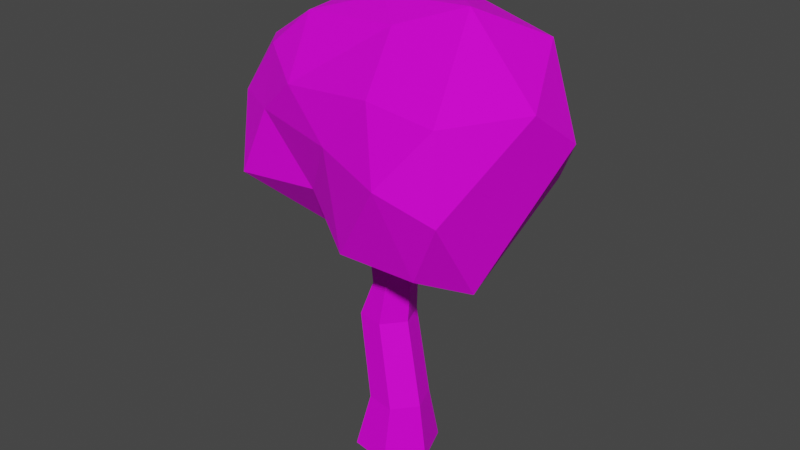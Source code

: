 # Source: Bush00.blend  (saved by Blender 2.91.10; exported with 4.5.12 LTS)
import bpy
from mathutils import Matrix  # noqa: F401  (used for matrix-valued properties, if any)

bpy.ops.wm.read_factory_settings(use_empty=True)
scene = bpy.context.scene
scene.name = 'Scene'

# ---- collections
col_collection = bpy.data.collections.new('Collection'); scene.collection.children.link(col_collection)

# ---- images (referenced by path relative to the original .blend; pixels are not part of the script)
import os
ASSET_DIR = os.environ.get("B2B_ASSET_DIR", "")  # directory of the original .blend (textures are referenced by path, not embedded)
HERE = os.path.dirname(os.path.abspath(__file__))  # packed textures are extracted next to this script under _unpacked/

def load_image(name, relpath, width, height, colorspace="sRGB"):
    """Load a texture the original file referenced (path relative to the .blend, or extracted next to this script)."""
    p = next((c for c in (os.path.join(HERE, relpath), os.path.join(ASSET_DIR, relpath)) if relpath and os.path.exists(c)), "")
    if p:
        img = bpy.data.images.load(p, check_existing=True)
        img.name = name
    else:  # same state as the original file: an image datablock whose file is absent (Cycles renders it pink)
        img = bpy.data.images.new(name, width, height)
        img.source = "FILE"
        img.filepath = "//" + (relpath or name)
    img.colorspace_settings.name = colorspace
    return img
img_0_jpg_001 = load_image('0.jpg.001', '0.jpg', 1024, 1024, 'sRGB')

# ---- materials (node trees are filled in below, after node groups)
mat_materialbush00 = bpy.data.materials.new('MaterialBush00')
mat_materialbush00.use_transparent_shadow = False

# ---- material node trees
mat_materialbush00.use_nodes = True; mat_materialbush00.node_tree.nodes.clear()
_N = mat_materialbush00.node_tree.nodes; _L = mat_materialbush00.node_tree.links
n0 = _N.new('ShaderNodeOutputMaterial'); n0.name = 'Material Output'; n0.location = (300, 300)
n1 = _N.new('ShaderNodeBsdfPrincipled'); n1.name = 'Principled BSDF'; n1.location = (10, 300)
n1.distribution = 'GGX'
n1.subsurface_method = 'BURLEY'
n1.inputs[2].default_value = 0.6364
n1.inputs[3].default_value = 1.45
n1.inputs[13].default_value = 0.2045
n1.inputs[27].default_value = (0.0, 0.0, 0.0, 1.0)
n1.inputs[28].default_value = 1.0
n2 = _N.new('ShaderNodeTexImage'); n2.name = 'Image Texture'; n2.location = (-321, 203)
n2.image = img_0_jpg_001
_L.new(n1.outputs[0], n0.inputs[0])
_L.new(n2.outputs[0], n1.inputs[0])
_L.new(n2.outputs[1], n1.inputs[4])
n0.is_active_output = True

# ---- world
world_world = bpy.data.worlds.new('World'); scene.world = world_world
world_world.use_nodes = True; world_world.node_tree.nodes.clear()
_N = world_world.node_tree.nodes; _L = world_world.node_tree.links
n0 = _N.new('ShaderNodeOutputWorld'); n0.name = 'World Output'; n0.location = (300, 300)
n1 = _N.new('ShaderNodeBackground'); n1.name = 'Background'; n1.location = (10, 300)
n1.inputs[0].default_value = (0.05088, 0.05088, 0.05088, 1.0)
_L.new(n1.outputs[0], n0.inputs[0])
n0.is_active_output = True
world_world.color = (0.05088, 0.05088, 0.05088)
world_world.use_sun_shadow = False
world_world.sun_shadow_jitter_overblur = 0.0

# ---- meshes
me_circle = bpy.data.meshes.new('Circle')
me_circle.from_pydata([(-0.0482, 0.1277, 0.0), (-0.1347, 0.0221, 0.0), (-0.08647, -0.1056, 0.0), (0.0482, -0.1277, 0.0), (0.1347, -0.0221, 0.0), (0.08647, 0.1056, 0.0), (-0.002184, 0.06268, 0.2076), (-0.06235, -0.01079, 0.2076), (-0.02881, -0.09962, 0.2076), (0.06489, -0.115, 0.2076), (0.1251, -0.04154, 0.2076), (0.09152, 0.0473, 0.2076), (-0.04971, 0.036, 0.4986), (-0.07757, -0.009087, 0.4992), (-0.06279, -0.1001, 0.5033), (0.0236, -0.1143, 0.5033), (0.07906, -0.04654, 0.5033), (0.04815, 0.03535, 0.5033), (-0.01224, 0.01407, 0.5709), (-0.04247, -0.01459, 0.5824), (-0.01504, -0.1052, 0.6147), (0.0494, -0.116, 0.6348), (0.0976, -0.05795, 0.6308), (0.0754, 0.004858, 0.6155), (0.03978, 0.008422, 0.7639), (0.01189, -0.02564, 0.7639), (0.02744, -0.06682, 0.7639), (0.07088, -0.07395, 0.7639), (0.09877, -0.03989, 0.7639), (0.08323, 0.001294, 0.7639), (-0.259, 0.163, 0.6556), (-0.2395, 0.1858, 0.652), (-0.2274, 0.1415, 0.6849), (-0.2086, 0.165, 0.6817), (-0.06592, -0.03259, 0.5307), (-0.2494, 0.1419, 0.6688), (-0.0163, 0.03734, 0.5275), (-0.2181, 0.1831, 0.6673), (-0.3, 0.1936, 0.8361)], [], [(10, 3, 4), (2, 7, 1), (11, 4, 5), (3, 8, 2), (1, 6, 0), (6, 5, 0), (11, 16, 10), (15, 8, 9), (7, 12, 6), (6, 17, 11), (16, 9, 10), (14, 7, 8), (18, 23, 17), (16, 21, 15), (20, 19, 34), (23, 16, 17), (15, 20, 14), (33, 19, 18), (29, 22, 23), (21, 26, 20), (25, 18, 19), (24, 23, 18), (22, 27, 21), (20, 25, 19), (31, 38, 37), (12, 37, 36), (30, 12, 13), (19, 35, 34), (35, 13, 34), (33, 36, 37), (30, 38, 31), (35, 38, 30), (32, 38, 35), (37, 38, 33), (33, 38, 32), (10, 9, 3), (2, 8, 7), (11, 10, 4), (3, 9, 8), (1, 7, 6), (6, 11, 5), (11, 17, 16), (15, 14, 8), (7, 13, 12), (6, 12, 17), (16, 15, 9), (14, 13, 7), (17, 12, 36), (36, 18, 17), (16, 22, 21), (13, 14, 34), (14, 20, 34), (23, 22, 16), (15, 21, 20), (33, 32, 19), (29, 28, 22), (21, 27, 26), (25, 24, 18), (24, 29, 23), (22, 28, 27), (20, 26, 25), (12, 31, 37), (30, 31, 12), (19, 32, 35), (35, 30, 13), (33, 18, 36)])
_uv = me_circle.uv_layers.new(name='UVMap')
_uv.uv.foreach_set('vector', [0.01648, 0.09783, 0.02084, 0.1061, 0.01854, 0.1059, 0.02669, 0.1049, 0.02462, 0.09612, 0.03025, 0.1035, 0.04798, 0.09409, 0.05015, 0.1025, 0.04672, 0.1027, 0.02084, 0.1061, 0.02215, 0.0971, 0.02669, 0.1049, 0.03804, 0.1019, 0.04377, 0.09388, 0.04067, 0.1024, 0.04377, 0.09388, 0.04672, 0.1027, 0.04067, 0.1024, 0.04798, 0.09409, 0.04904, 0.08177, 0.05036, 0.09394, 0.01663, 0.08599, 0.02215, 0.0971, 0.01808, 0.09795, 0.04194, 0.09353, 0.0426, 0.08184, 0.04377, 0.09388, 0.04377, 0.09388, 0.04684, 0.0819, 0.04798, 0.09409, 0.01516, 0.08588, 0.01808, 0.09795, 0.01648, 0.09783, 0.02039, 0.08521, 0.02462, 0.09612, 0.02215, 0.0971, 0.0446, 0.07894, 0.04858, 0.07733, 0.04684, 0.0819, 0.01516, 0.08588, 0.01413, 0.08104, 0.01663, 0.08599, 0.01715, 0.08124, 0.01974, 0.08157, 0.02105, 0.08356, 0.04858, 0.07733, 0.04904, 0.08177, 0.04684, 0.0819, 0.01663, 0.08599, 0.01715, 0.08124, 0.02039, 0.08521, 0.02776, 0.07493, 0.01974, 0.08157, 0.01896, 0.08203, 0.04926, 0.0713, 0.05023, 0.0766, 0.04858, 0.07733, 0.01413, 0.08104, 0.01426, 0.0754, 0.01715, 0.08124, 0.04646, 0.07104, 0.0446, 0.07894, 0.04362, 0.07832, 0.04731, 0.0712, 0.04858, 0.07733, 0.0446, 0.07894, 0.01289, 0.08111, 0.01237, 0.07579, 0.01413, 0.08104, 0.01715, 0.08124, 0.01541, 0.07495, 0.01974, 0.08157, 0.03314, 0.0755, 0.03082, 0.06787, 0.03412, 0.07493, 0.0426, 0.08184, 0.03412, 0.07493, 0.04409, 0.08076, 0.03254, 0.07524, 0.0426, 0.08184, 0.04187, 0.08163, 0.01974, 0.08157, 0.02931, 0.07531, 0.02105, 0.08356, 0.02931, 0.07531, 0.02215, 0.08452, 0.02105, 0.08356, 0.03475, 0.07432, 0.04409, 0.08076, 0.03412, 0.07493, 0.03254, 0.07524, 0.03082, 0.06787, 0.03314, 0.0755, 0.02931, 0.07531, 0.03025, 0.06792, 0.0301, 0.07558, 0.02822, 0.07485, 0.03025, 0.06792, 0.02931, 0.07531, 0.03412, 0.07493, 0.03082, 0.06787, 0.03475, 0.07432, 0.02776, 0.07493, 0.03025, 0.06792, 0.02822, 0.07485, 0.01648, 0.09783, 0.01808, 0.09795, 0.02084, 0.1061, 0.02669, 0.1049, 0.02215, 0.0971, 0.02462, 0.09612, 0.04798, 0.09409, 0.05036, 0.09394, 0.05015, 0.1025, 0.02084, 0.1061, 0.01808, 0.09795, 0.02215, 0.0971, 0.03804, 0.1019, 0.04194, 0.09353, 0.04377, 0.09388, 0.04377, 0.09388, 0.04798, 0.09409, 0.04672, 0.1027, 0.04798, 0.09409, 0.04684, 0.0819, 0.04904, 0.08177, 0.01663, 0.08599, 0.02039, 0.08521, 0.02215, 0.0971, 0.04194, 0.09353, 0.04187, 0.08163, 0.0426, 0.08184, 0.04377, 0.09388, 0.0426, 0.08184, 0.04684, 0.0819, 0.01516, 0.08588, 0.01663, 0.08599, 0.01808, 0.09795, 0.02039, 0.08521, 0.02215, 0.08452, 0.02462, 0.09612, 0.04684, 0.0819, 0.0426, 0.08184, 0.04409, 0.08076, 0.04409, 0.08076, 0.0446, 0.07894, 0.04684, 0.0819, 0.01516, 0.08588, 0.01289, 0.08111, 0.01413, 0.08104, 0.02215, 0.08452, 0.02039, 0.08521, 0.02105, 0.08356, 0.02039, 0.08521, 0.01715, 0.08124, 0.02105, 0.08356, 0.04858, 0.07733, 0.05023, 0.0766, 0.04904, 0.08177, 0.01663, 0.08599, 0.01413, 0.08104, 0.01715, 0.08124, 0.02776, 0.07493, 0.02822, 0.07485, 0.01974, 0.08157, 0.04926, 0.0713, 0.05036, 0.07123, 0.05023, 0.0766, 0.01413, 0.08104, 0.01237, 0.07579, 0.01426, 0.0754, 0.04646, 0.07104, 0.04731, 0.0712, 0.0446, 0.07894, 0.04731, 0.0712, 0.04926, 0.0713, 0.04858, 0.07733, 0.01289, 0.08111, 0.01163, 0.07574, 0.01237, 0.07579, 0.01715, 0.08124, 0.01426, 0.0754, 0.01541, 0.07495, 0.0426, 0.08184, 0.03314, 0.0755, 0.03412, 0.07493, 0.03254, 0.07524, 0.03314, 0.0755, 0.0426, 0.08184, 0.01974, 0.08157, 0.02822, 0.07485, 0.02931, 0.07531, 0.02931, 0.07531, 0.0301, 0.07558, 0.02215, 0.08452, 0.03475, 0.07432, 0.0446, 0.07894, 0.04409, 0.08076])
me_circle.materials.append(mat_materialbush00)
me_circle.use_remesh_fix_poles = True
me_circle.use_remesh_preserve_attributes = False
me_circle.use_mirror_vertex_groups = False
me_circle.update()
me_circle_001 = bpy.data.meshes.new('Circle.001')
me_circle_001.from_pydata([(0.01408, -0.008586, 0.7094), (0.3178, -0.3159, 0.8466), (-0.1382, -0.2114, 0.9408), (-0.6208, 0.05223, 0.8735), (-0.2666, 0.5367, 0.8227), (0.3945, 0.2475, 0.9705), (0.1517, -0.3053, 1.306), (-0.4709, -0.02155, 1.26), (-0.5123, 0.4469, 1.183), (0.04373, 0.434, 1.278), (0.5133, -0.0818, 1.29), (-0.1213, 0.08462, 1.449), (-0.1651, -0.09707, 0.7727), (0.2202, -0.09255, 0.7068), (0.061, -0.3174, 0.8424), (0.4164, -0.183, 0.7873), (0.2774, 0.1467, 0.755), (-0.4194, 0.03633, 0.7394), (-0.4964, -0.1508, 0.8708), (-0.124, 0.2719, 0.7143), (-0.453, 0.3162, 0.8067), (0.1479, 0.3925, 0.7933), (0.4313, -0.3717, 1.06), (0.5202, 0.1112, 1.153), (-0.01192, -0.296, 1.132), (0.2528, -0.4026, 1.118), (-0.6194, -0.00131, 1.072), (-0.3986, -0.1388, 1.1), (-0.4296, 0.5308, 0.9526), (-0.5899, 0.3399, 1.078), (0.2656, 0.3781, 1.145), (-0.08843, 0.5463, 1.01), (0.3996, -0.3459, 1.303), (-0.2346, -0.1973, 1.231), (-0.5896, 0.1068, 1.237), (-0.303, 0.5377, 1.238), (0.3441, 0.25, 1.376), (0.03062, -0.06057, 1.421), (0.2179, 0.03687, 1.485), (-0.3634, 0.03051, 1.37), (-0.3692, 0.2383, 1.384), (-0.03129, 0.3121, 1.442)], [], [(0, 13, 12), (1, 13, 15), (0, 12, 17), (0, 17, 19), (0, 19, 16), (1, 15, 22), (2, 14, 24), (3, 18, 26), (4, 20, 28), (5, 21, 30), (1, 22, 25), (2, 24, 27), (3, 26, 29), (4, 28, 31), (5, 30, 23), (6, 32, 37), (7, 33, 39), (8, 34, 40), (9, 35, 41), (10, 36, 38), (38, 41, 11), (38, 36, 41), (36, 9, 41), (41, 40, 11), (41, 35, 40), (35, 8, 40), (40, 39, 11), (40, 34, 39), (34, 7, 39), (39, 37, 11), (39, 33, 37), (33, 6, 37), (37, 38, 11), (37, 32, 38), (32, 10, 38), (23, 36, 10), (23, 30, 36), (30, 9, 36), (31, 35, 9), (31, 28, 35), (28, 8, 35), (29, 34, 8), (29, 26, 34), (26, 7, 34), (27, 33, 7), (27, 24, 33), (24, 6, 33), (25, 32, 6), (25, 22, 32), (22, 10, 32), (30, 31, 9), (30, 21, 31), (21, 4, 31), (28, 29, 8), (28, 20, 29), (20, 3, 29), (26, 27, 7), (26, 18, 27), (18, 2, 27), (24, 25, 6), (24, 14, 25), (14, 1, 25), (22, 23, 10), (22, 15, 23), (15, 5, 23), (16, 21, 5), (16, 19, 21), (19, 4, 21), (19, 20, 4), (19, 17, 20), (17, 3, 20), (17, 18, 3), (17, 12, 18), (12, 2, 18), (15, 16, 5), (15, 13, 16), (13, 0, 16), (12, 14, 2), (12, 13, 14), (13, 1, 14)])
_uv = me_circle_001.uv_layers.new(name='UVMap')
_uv.uv.foreach_set('vector', [0.2928, 0.019, 0.2911, 0.02183, 0.2944, 0.02183, 0.2895, 0.02465, 0.2879, 0.02183, 0.2863, 0.02465, 0.2667, 0.019, 0.265, 0.02183, 0.2683, 0.02183, 0.2732, 0.019, 0.2716, 0.02183, 0.2748, 0.02183, 0.2797, 0.019, 0.2781, 0.02183, 0.2814, 0.02183, 0.2895, 0.02465, 0.2863, 0.02465, 0.2879, 0.02748, 0.296, 0.02465, 0.2928, 0.02465, 0.2944, 0.02748, 0.2699, 0.02465, 0.2667, 0.02465, 0.2683, 0.02748, 0.2765, 0.02465, 0.2732, 0.02465, 0.2748, 0.02748, 0.283, 0.02465, 0.2797, 0.02465, 0.2814, 0.02748, 0.2895, 0.02465, 0.2879, 0.02748, 0.2911, 0.02748, 0.296, 0.02465, 0.2944, 0.02748, 0.2977, 0.02748, 0.2699, 0.02465, 0.2683, 0.02748, 0.2716, 0.02748, 0.2765, 0.02465, 0.2748, 0.02748, 0.2781, 0.02748, 0.283, 0.02465, 0.2814, 0.02748, 0.2846, 0.02748, 0.2928, 0.0303, 0.2895, 0.0303, 0.2911, 0.03313, 0.2993, 0.0303, 0.296, 0.0303, 0.2977, 0.03313, 0.2732, 0.0303, 0.2699, 0.0303, 0.2716, 0.03313, 0.2797, 0.0303, 0.2765, 0.0303, 0.2781, 0.03313, 0.2863, 0.0303, 0.283, 0.0303, 0.2846, 0.03313, 0.2846, 0.03313, 0.2814, 0.03313, 0.283, 0.03595, 0.2846, 0.03313, 0.283, 0.0303, 0.2814, 0.03313, 0.283, 0.0303, 0.2797, 0.0303, 0.2814, 0.03313, 0.2781, 0.03313, 0.2748, 0.03313, 0.2765, 0.03595, 0.2781, 0.03313, 0.2765, 0.0303, 0.2748, 0.03313, 0.2765, 0.0303, 0.2732, 0.0303, 0.2748, 0.03313, 0.2716, 0.03313, 0.2683, 0.03313, 0.2699, 0.03595, 0.2716, 0.03313, 0.2699, 0.0303, 0.2683, 0.03313, 0.2699, 0.0303, 0.2667, 0.0303, 0.2683, 0.03313, 0.2977, 0.03313, 0.2944, 0.03313, 0.296, 0.03595, 0.2977, 0.03313, 0.296, 0.0303, 0.2944, 0.03313, 0.296, 0.0303, 0.2928, 0.0303, 0.2944, 0.03313, 0.2911, 0.03313, 0.2879, 0.03313, 0.2895, 0.03595, 0.2911, 0.03313, 0.2895, 0.0303, 0.2879, 0.03313, 0.2895, 0.0303, 0.2863, 0.0303, 0.2879, 0.03313, 0.2846, 0.02748, 0.283, 0.0303, 0.2863, 0.0303, 0.2846, 0.02748, 0.2814, 0.02748, 0.283, 0.0303, 0.2814, 0.02748, 0.2797, 0.0303, 0.283, 0.0303, 0.2781, 0.02748, 0.2765, 0.0303, 0.2797, 0.0303, 0.2781, 0.02748, 0.2748, 0.02748, 0.2765, 0.0303, 0.2748, 0.02748, 0.2732, 0.0303, 0.2765, 0.0303, 0.2716, 0.02748, 0.2699, 0.0303, 0.2732, 0.0303, 0.2716, 0.02748, 0.2683, 0.02748, 0.2699, 0.0303, 0.2683, 0.02748, 0.2667, 0.0303, 0.2699, 0.0303, 0.2977, 0.02748, 0.296, 0.0303, 0.2993, 0.0303, 0.2977, 0.02748, 0.2944, 0.02748, 0.296, 0.0303, 0.2944, 0.02748, 0.2928, 0.0303, 0.296, 0.0303, 0.2911, 0.02748, 0.2895, 0.0303, 0.2928, 0.0303, 0.2911, 0.02748, 0.2879, 0.02748, 0.2895, 0.0303, 0.2879, 0.02748, 0.2863, 0.0303, 0.2895, 0.0303, 0.2814, 0.02748, 0.2781, 0.02748, 0.2797, 0.0303, 0.2814, 0.02748, 0.2797, 0.02465, 0.2781, 0.02748, 0.2797, 0.02465, 0.2765, 0.02465, 0.2781, 0.02748, 0.2748, 0.02748, 0.2716, 0.02748, 0.2732, 0.0303, 0.2748, 0.02748, 0.2732, 0.02465, 0.2716, 0.02748, 0.2732, 0.02465, 0.2699, 0.02465, 0.2716, 0.02748, 0.2683, 0.02748, 0.265, 0.02748, 0.2667, 0.0303, 0.2683, 0.02748, 0.2667, 0.02465, 0.265, 0.02748, 0.2667, 0.02465, 0.2634, 0.02465, 0.265, 0.02748, 0.2944, 0.02748, 0.2911, 0.02748, 0.2928, 0.0303, 0.2944, 0.02748, 0.2928, 0.02465, 0.2911, 0.02748, 0.2928, 0.02465, 0.2895, 0.02465, 0.2911, 0.02748, 0.2879, 0.02748, 0.2846, 0.02748, 0.2863, 0.0303, 0.2879, 0.02748, 0.2863, 0.02465, 0.2846, 0.02748, 0.2863, 0.02465, 0.283, 0.02465, 0.2846, 0.02748, 0.2814, 0.02183, 0.2797, 0.02465, 0.283, 0.02465, 0.2814, 0.02183, 0.2781, 0.02183, 0.2797, 0.02465, 0.2781, 0.02183, 0.2765, 0.02465, 0.2797, 0.02465, 0.2748, 0.02183, 0.2732, 0.02465, 0.2765, 0.02465, 0.2748, 0.02183, 0.2716, 0.02183, 0.2732, 0.02465, 0.2716, 0.02183, 0.2699, 0.02465, 0.2732, 0.02465, 0.2683, 0.02183, 0.2667, 0.02465, 0.2699, 0.02465, 0.2683, 0.02183, 0.265, 0.02183, 0.2667, 0.02465, 0.265, 0.02183, 0.2634, 0.02465, 0.2667, 0.02465, 0.2863, 0.02465, 0.2846, 0.02183, 0.283, 0.02465, 0.2863, 0.02465, 0.2879, 0.02183, 0.2846, 0.02183, 0.2879, 0.02183, 0.2863, 0.019, 0.2846, 0.02183, 0.2944, 0.02183, 0.2928, 0.02465, 0.296, 0.02465, 0.2944, 0.02183, 0.2911, 0.02183, 0.2928, 0.02465, 0.2911, 0.02183, 0.2895, 0.02465, 0.2928, 0.02465])
me_circle_001.materials.append(mat_materialbush00)
me_circle_001.use_remesh_fix_poles = True
me_circle_001.use_remesh_preserve_attributes = False
me_circle_001.use_mirror_vertex_groups = False
me_circle_001.update()

# ---- objects
ob_bush00 = bpy.data.objects.new('Bush00', me_circle)
ob_bush00_001 = bpy.data.objects.new('Bush00.001', me_circle_001)

# ---- transforms, parenting, visibility, modifiers, constraints
ob_bush00.location = (0.0, 0.0, 0.0)
ob_bush00.lineart.crease_threshold = 0.0
ob_bush00_001.location = (0.0, 0.0, 0.0)
ob_bush00_001.lineart.crease_threshold = 0.0

# ---- collection membership
col_collection.objects.link(ob_bush00)
col_collection.objects.link(ob_bush00_001)

# ---- scene / render settings (as saved in the file)
scene.frame_start = 1; scene.frame_end = 250; scene.frame_set(1)
scene.render.engine = 'BLENDER_EEVEE_NEXT'
scene.cycles.use_denoising = False
scene.cycles.samples = 128
scene.cycles.sampling_pattern = 'TABULATED_SOBOL'
scene.cycles.use_adaptive_sampling = False
scene.cycles.use_light_tree = False
scene.view_settings.view_transform = 'Filmic'
bpy.context.view_layer.update()

# ---- added for rendering (the .blend has no active camera and no usable light): camera, sun
cam_auto = bpy.data.cameras.new('AutoCamera')
cam_auto.lens = 50.0
cam_auto.sensor_width = 36.0
cam_auto.clip_end = 1000.0
ob_auto_camera = bpy.data.objects.new('AutoCamera', cam_auto)
scene.collection.objects.link(ob_auto_camera)
ob_auto_camera.location = (1.89249, -2.25951, 2.29697)
ob_auto_camera.rotation_euler = (1.09748, -7.21219e-08, 0.694738)
scene.camera = ob_auto_camera
light_auto_sun = bpy.data.lights.new('AutoSun', 'SUN')
light_auto_sun.energy = 3.0
light_auto_sun.angle = 0.0523599
ob_auto_sun = bpy.data.objects.new('AutoSun', light_auto_sun)
scene.collection.objects.link(ob_auto_sun)
ob_auto_sun.rotation_euler = (0.872665, 0.174533, 0.523599)
bpy.context.view_layer.update()
